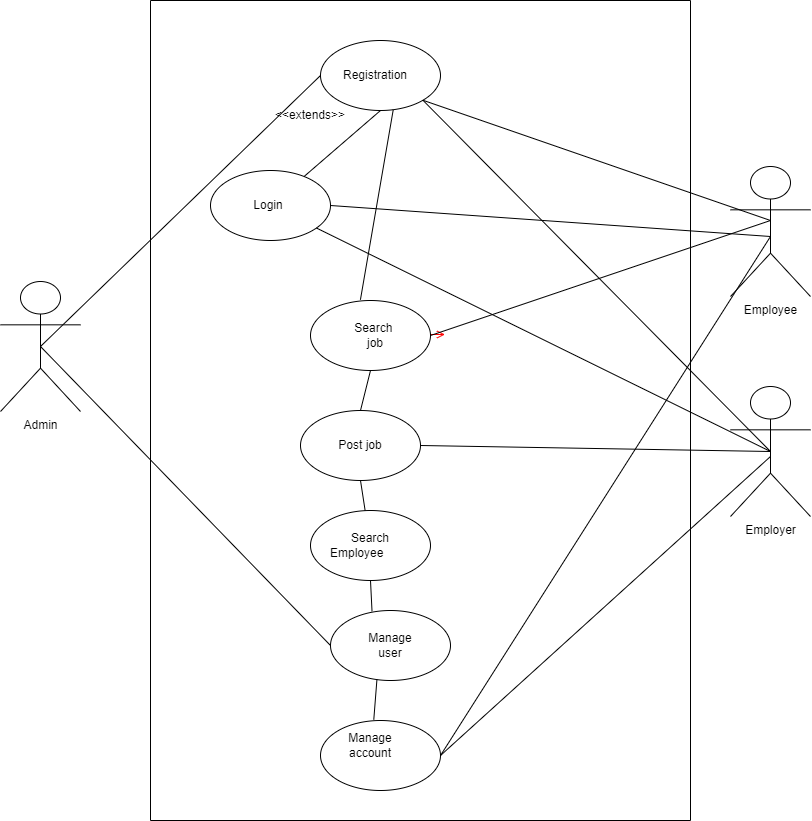

The diagram above was exported from draw.io. Its source (the exported page's mxGraphModel, read from the mxfile embedded in the PNG):
<mxGraphModel dx="3225" dy="1305" grid="1" gridSize="10" guides="1" tooltips="1" connect="1" arrows="1" fold="1" page="1" pageScale="1" pageWidth="1169" pageHeight="826" background="none" math="0" shadow="0">
  <root>
    <mxCell id="0" />
    <mxCell id="1" parent="0" />
    <mxCell id="20" value="" style="endArrow=open;strokeColor=#FF0000;endFill=1;rounded=0" parent="1" edge="1">
      <mxGeometry relative="1" as="geometry">
        <mxPoint x="334.5" y="478" as="sourcePoint" />
        <mxPoint x="464.5" y="478" as="targetPoint" />
      </mxGeometry>
    </mxCell>
    <mxCell id="4trbwKXisI1YRp223ZSo-41" value="Employee" style="shape=umlActor;verticalLabelPosition=bottom;verticalAlign=top;html=1;outlineConnect=0;" vertex="1" parent="1">
      <mxGeometry x="750" y="310" width="80" height="130" as="geometry" />
    </mxCell>
    <mxCell id="4trbwKXisI1YRp223ZSo-42" value="Admin" style="shape=umlActor;verticalLabelPosition=bottom;verticalAlign=top;html=1;outlineConnect=0;" vertex="1" parent="1">
      <mxGeometry x="20" y="425" width="80" height="130" as="geometry" />
    </mxCell>
    <mxCell id="4trbwKXisI1YRp223ZSo-43" value="Employer" style="shape=umlActor;verticalLabelPosition=bottom;verticalAlign=top;html=1;outlineConnect=0;" vertex="1" parent="1">
      <mxGeometry x="750" y="530" width="80" height="130" as="geometry" />
    </mxCell>
    <mxCell id="4trbwKXisI1YRp223ZSo-44" value="" style="swimlane;startSize=0;" vertex="1" parent="1">
      <mxGeometry x="170" y="144" width="540" height="820" as="geometry" />
    </mxCell>
    <mxCell id="4trbwKXisI1YRp223ZSo-45" value="" style="ellipse;whiteSpace=wrap;html=1;" vertex="1" parent="4trbwKXisI1YRp223ZSo-44">
      <mxGeometry x="170" y="40" width="120" height="70" as="geometry" />
    </mxCell>
    <mxCell id="4trbwKXisI1YRp223ZSo-46" value="" style="ellipse;whiteSpace=wrap;html=1;" vertex="1" parent="4trbwKXisI1YRp223ZSo-44">
      <mxGeometry x="60" y="170" width="120" height="70" as="geometry" />
    </mxCell>
    <mxCell id="4trbwKXisI1YRp223ZSo-47" value="" style="ellipse;whiteSpace=wrap;html=1;" vertex="1" parent="4trbwKXisI1YRp223ZSo-44">
      <mxGeometry x="160" y="300" width="120" height="70" as="geometry" />
    </mxCell>
    <mxCell id="4trbwKXisI1YRp223ZSo-48" value="" style="ellipse;whiteSpace=wrap;html=1;" vertex="1" parent="4trbwKXisI1YRp223ZSo-44">
      <mxGeometry x="150" y="410" width="120" height="70" as="geometry" />
    </mxCell>
    <mxCell id="4trbwKXisI1YRp223ZSo-49" value="" style="ellipse;whiteSpace=wrap;html=1;" vertex="1" parent="4trbwKXisI1YRp223ZSo-44">
      <mxGeometry x="160" y="510" width="120" height="70" as="geometry" />
    </mxCell>
    <mxCell id="4trbwKXisI1YRp223ZSo-50" value="" style="ellipse;whiteSpace=wrap;html=1;" vertex="1" parent="4trbwKXisI1YRp223ZSo-44">
      <mxGeometry x="180" y="610" width="120" height="70" as="geometry" />
    </mxCell>
    <mxCell id="4trbwKXisI1YRp223ZSo-51" value="" style="ellipse;whiteSpace=wrap;html=1;" vertex="1" parent="4trbwKXisI1YRp223ZSo-44">
      <mxGeometry x="170" y="720" width="120" height="70" as="geometry" />
    </mxCell>
    <mxCell id="4trbwKXisI1YRp223ZSo-52" value="Registration" style="text;html=1;align=center;verticalAlign=middle;whiteSpace=wrap;rounded=0;" vertex="1" parent="4trbwKXisI1YRp223ZSo-44">
      <mxGeometry x="195" y="60" width="60" height="30" as="geometry" />
    </mxCell>
    <mxCell id="4trbwKXisI1YRp223ZSo-53" value="Login&lt;span style=&quot;white-space: pre;&quot;&gt;&#09;&lt;/span&gt;" style="text;html=1;align=center;verticalAlign=middle;whiteSpace=wrap;rounded=0;" vertex="1" parent="4trbwKXisI1YRp223ZSo-44">
      <mxGeometry x="100" y="190" width="60" height="30" as="geometry" />
    </mxCell>
    <mxCell id="4trbwKXisI1YRp223ZSo-54" value="Search&amp;nbsp; job" style="text;html=1;align=center;verticalAlign=middle;whiteSpace=wrap;rounded=0;" vertex="1" parent="4trbwKXisI1YRp223ZSo-44">
      <mxGeometry x="195" y="320" width="60" height="30" as="geometry" />
    </mxCell>
    <mxCell id="4trbwKXisI1YRp223ZSo-55" value="Post job" style="text;html=1;align=center;verticalAlign=middle;whiteSpace=wrap;rounded=0;" vertex="1" parent="4trbwKXisI1YRp223ZSo-44">
      <mxGeometry x="180" y="430" width="60" height="30" as="geometry" />
    </mxCell>
    <mxCell id="4trbwKXisI1YRp223ZSo-56" value="Search Employee&lt;span style=&quot;white-space: pre;&quot;&gt;&#09;&lt;/span&gt;" style="text;html=1;align=center;verticalAlign=middle;whiteSpace=wrap;rounded=0;" vertex="1" parent="4trbwKXisI1YRp223ZSo-44">
      <mxGeometry x="190" y="530" width="60" height="30" as="geometry" />
    </mxCell>
    <mxCell id="4trbwKXisI1YRp223ZSo-57" value="Manage user" style="text;html=1;align=center;verticalAlign=middle;whiteSpace=wrap;rounded=0;" vertex="1" parent="4trbwKXisI1YRp223ZSo-44">
      <mxGeometry x="210" y="630" width="60" height="30" as="geometry" />
    </mxCell>
    <mxCell id="4trbwKXisI1YRp223ZSo-58" value="Manage account" style="text;html=1;align=center;verticalAlign=middle;whiteSpace=wrap;rounded=0;" vertex="1" parent="4trbwKXisI1YRp223ZSo-44">
      <mxGeometry x="190" y="730" width="60" height="30" as="geometry" />
    </mxCell>
    <mxCell id="4trbwKXisI1YRp223ZSo-59" value="" style="endArrow=none;html=1;rounded=0;entryX=1;entryY=1;entryDx=0;entryDy=0;exitX=1;exitY=0.5;exitDx=0;exitDy=0;" edge="1" parent="4trbwKXisI1YRp223ZSo-44" source="4trbwKXisI1YRp223ZSo-47" target="4trbwKXisI1YRp223ZSo-45">
      <mxGeometry width="50" height="50" relative="1" as="geometry">
        <mxPoint x="270" y="280" as="sourcePoint" />
        <mxPoint x="180" y="85" as="targetPoint" />
        <Array as="points">
          <mxPoint x="620" y="220" />
        </Array>
      </mxGeometry>
    </mxCell>
    <mxCell id="4trbwKXisI1YRp223ZSo-60" value="&amp;lt;&amp;lt;extends&amp;gt;&amp;gt;" style="text;html=1;align=center;verticalAlign=middle;whiteSpace=wrap;rounded=0;" vertex="1" parent="4trbwKXisI1YRp223ZSo-44">
      <mxGeometry x="130" y="100" width="60" height="30" as="geometry" />
    </mxCell>
    <mxCell id="4trbwKXisI1YRp223ZSo-61" value="" style="endArrow=none;html=1;rounded=0;entryX=0.5;entryY=1;entryDx=0;entryDy=0;" edge="1" parent="4trbwKXisI1YRp223ZSo-44" source="4trbwKXisI1YRp223ZSo-46" target="4trbwKXisI1YRp223ZSo-45">
      <mxGeometry width="50" height="50" relative="1" as="geometry">
        <mxPoint x="150" y="480" as="sourcePoint" />
        <mxPoint x="200" y="430" as="targetPoint" />
      </mxGeometry>
    </mxCell>
    <mxCell id="4trbwKXisI1YRp223ZSo-62" value="" style="endArrow=none;html=1;rounded=0;entryX=0.606;entryY=0.991;entryDx=0;entryDy=0;exitX=0.416;exitY=-0.01;exitDx=0;exitDy=0;exitPerimeter=0;entryPerimeter=0;" edge="1" parent="4trbwKXisI1YRp223ZSo-44" source="4trbwKXisI1YRp223ZSo-47" target="4trbwKXisI1YRp223ZSo-45">
      <mxGeometry width="50" height="50" relative="1" as="geometry">
        <mxPoint x="164" y="186" as="sourcePoint" />
        <mxPoint x="240" y="120" as="targetPoint" />
      </mxGeometry>
    </mxCell>
    <mxCell id="4trbwKXisI1YRp223ZSo-63" value="" style="endArrow=none;html=1;rounded=0;entryX=0.5;entryY=1;entryDx=0;entryDy=0;exitX=0.5;exitY=0;exitDx=0;exitDy=0;" edge="1" parent="4trbwKXisI1YRp223ZSo-44" source="4trbwKXisI1YRp223ZSo-48" target="4trbwKXisI1YRp223ZSo-47">
      <mxGeometry width="50" height="50" relative="1" as="geometry">
        <mxPoint x="174" y="196" as="sourcePoint" />
        <mxPoint x="250" y="130" as="targetPoint" />
      </mxGeometry>
    </mxCell>
    <mxCell id="4trbwKXisI1YRp223ZSo-64" value="" style="endArrow=none;html=1;rounded=0;entryX=0.5;entryY=1;entryDx=0;entryDy=0;" edge="1" parent="4trbwKXisI1YRp223ZSo-44" source="4trbwKXisI1YRp223ZSo-49" target="4trbwKXisI1YRp223ZSo-48">
      <mxGeometry width="50" height="50" relative="1" as="geometry">
        <mxPoint x="220" y="420" as="sourcePoint" />
        <mxPoint x="230" y="380" as="targetPoint" />
      </mxGeometry>
    </mxCell>
    <mxCell id="4trbwKXisI1YRp223ZSo-65" value="" style="endArrow=none;html=1;rounded=0;entryX=0.5;entryY=1;entryDx=0;entryDy=0;exitX=0.346;exitY=0.011;exitDx=0;exitDy=0;exitPerimeter=0;" edge="1" parent="4trbwKXisI1YRp223ZSo-44" source="4trbwKXisI1YRp223ZSo-50" target="4trbwKXisI1YRp223ZSo-49">
      <mxGeometry width="50" height="50" relative="1" as="geometry">
        <mxPoint x="230" y="430" as="sourcePoint" />
        <mxPoint x="240" y="390" as="targetPoint" />
      </mxGeometry>
    </mxCell>
    <mxCell id="4trbwKXisI1YRp223ZSo-66" value="" style="endArrow=none;html=1;rounded=0;entryX=0.387;entryY=0.984;entryDx=0;entryDy=0;exitX=0.444;exitY=-0.011;exitDx=0;exitDy=0;exitPerimeter=0;entryPerimeter=0;" edge="1" parent="4trbwKXisI1YRp223ZSo-44" source="4trbwKXisI1YRp223ZSo-51" target="4trbwKXisI1YRp223ZSo-50">
      <mxGeometry width="50" height="50" relative="1" as="geometry">
        <mxPoint x="240" y="440" as="sourcePoint" />
        <mxPoint x="250" y="400" as="targetPoint" />
      </mxGeometry>
    </mxCell>
    <mxCell id="4trbwKXisI1YRp223ZSo-67" value="" style="endArrow=none;html=1;rounded=0;exitX=0.5;exitY=0.5;exitDx=0;exitDy=0;exitPerimeter=0;entryX=0;entryY=0.5;entryDx=0;entryDy=0;" edge="1" parent="1" source="4trbwKXisI1YRp223ZSo-42" target="4trbwKXisI1YRp223ZSo-45">
      <mxGeometry width="50" height="50" relative="1" as="geometry">
        <mxPoint x="330" y="600" as="sourcePoint" />
        <mxPoint x="380" y="550" as="targetPoint" />
      </mxGeometry>
    </mxCell>
    <mxCell id="4trbwKXisI1YRp223ZSo-68" value="" style="endArrow=none;html=1;rounded=0;entryX=0;entryY=0.5;entryDx=0;entryDy=0;" edge="1" parent="1" target="4trbwKXisI1YRp223ZSo-50">
      <mxGeometry width="50" height="50" relative="1" as="geometry">
        <mxPoint x="60" y="490" as="sourcePoint" />
        <mxPoint x="270" y="255" as="targetPoint" />
      </mxGeometry>
    </mxCell>
    <mxCell id="4trbwKXisI1YRp223ZSo-69" value="" style="endArrow=none;html=1;rounded=0;entryX=1;entryY=0.5;entryDx=0;entryDy=0;" edge="1" parent="1" target="4trbwKXisI1YRp223ZSo-46">
      <mxGeometry width="50" height="50" relative="1" as="geometry">
        <mxPoint x="790" y="380" as="sourcePoint" />
        <mxPoint x="360" y="255" as="targetPoint" />
      </mxGeometry>
    </mxCell>
    <mxCell id="4trbwKXisI1YRp223ZSo-70" value="" style="endArrow=none;html=1;rounded=0;exitX=1;exitY=0.5;exitDx=0;exitDy=0;entryX=0.5;entryY=0.5;entryDx=0;entryDy=0;entryPerimeter=0;" edge="1" parent="1" source="4trbwKXisI1YRp223ZSo-48" target="4trbwKXisI1YRp223ZSo-43">
      <mxGeometry width="50" height="50" relative="1" as="geometry">
        <mxPoint x="90" y="520" as="sourcePoint" />
        <mxPoint x="780" y="380" as="targetPoint" />
      </mxGeometry>
    </mxCell>
    <mxCell id="4trbwKXisI1YRp223ZSo-71" value="" style="endArrow=none;html=1;rounded=0;exitX=1;exitY=0.5;exitDx=0;exitDy=0;" edge="1" parent="1" source="4trbwKXisI1YRp223ZSo-51">
      <mxGeometry width="50" height="50" relative="1" as="geometry">
        <mxPoint x="100" y="530" as="sourcePoint" />
        <mxPoint x="790" y="380" as="targetPoint" />
      </mxGeometry>
    </mxCell>
    <mxCell id="4trbwKXisI1YRp223ZSo-72" value="" style="endArrow=none;html=1;rounded=0;" edge="1" parent="1" source="4trbwKXisI1YRp223ZSo-46">
      <mxGeometry width="50" height="50" relative="1" as="geometry">
        <mxPoint x="450" y="615" as="sourcePoint" />
        <mxPoint x="790" y="595" as="targetPoint" />
      </mxGeometry>
    </mxCell>
    <mxCell id="4trbwKXisI1YRp223ZSo-73" value="" style="endArrow=none;html=1;rounded=0;exitX=1;exitY=0.5;exitDx=0;exitDy=0;" edge="1" parent="1" source="4trbwKXisI1YRp223ZSo-51">
      <mxGeometry width="50" height="50" relative="1" as="geometry">
        <mxPoint x="450" y="615" as="sourcePoint" />
        <mxPoint x="790" y="600" as="targetPoint" />
      </mxGeometry>
    </mxCell>
    <mxCell id="4trbwKXisI1YRp223ZSo-74" value="" style="endArrow=none;html=1;rounded=0;exitX=1;exitY=1;exitDx=0;exitDy=0;entryX=0.5;entryY=0.5;entryDx=0;entryDy=0;entryPerimeter=0;" edge="1" parent="1" source="4trbwKXisI1YRp223ZSo-45" target="4trbwKXisI1YRp223ZSo-43">
      <mxGeometry width="50" height="50" relative="1" as="geometry">
        <mxPoint x="443" y="400" as="sourcePoint" />
        <mxPoint x="800" y="605" as="targetPoint" />
      </mxGeometry>
    </mxCell>
  </root>
</mxGraphModel>